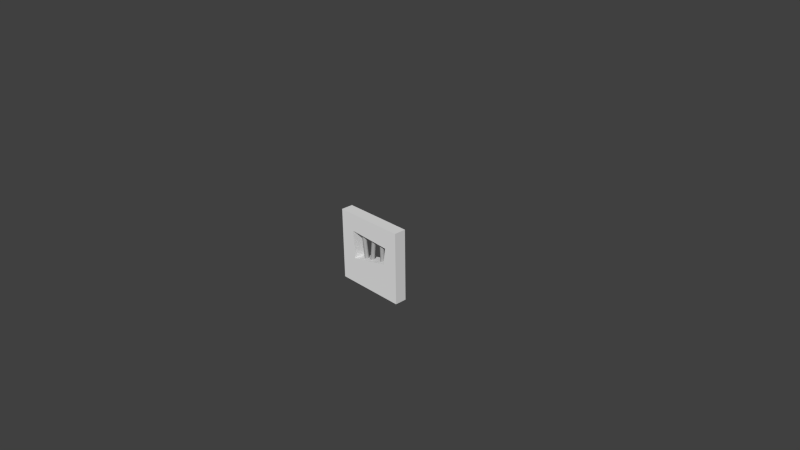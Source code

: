 # Source: prison-door.blend  (saved by Blender 2.79.0; exported with 4.5.12 LTS)
import bpy
from mathutils import Matrix  # noqa: F401  (used for matrix-valued properties, if any)

bpy.ops.wm.read_factory_settings(use_empty=True)
scene = bpy.context.scene
scene.name = 'Scene'

# ---- collections
col_collection_1 = bpy.data.collections.new('Collection 1'); scene.collection.children.link(col_collection_1)
col_collection_4 = bpy.data.collections.new('Collection 4'); scene.collection.children.link(col_collection_4)

# ---- materials (node trees are filled in below, after node groups)
mat_prison_door_wood = bpy.data.materials.new('prison_door_wood')
mat_prison_door_wood.alpha_threshold = 0.0
mat_prison_door_wood.use_transparent_shadow = False
mat_prison_door_wood.roughness = 0.5
mat_prison_door_wood.specular_intensity = 0.06667
mat_prison_door_wood.line_color = (0.0, 0.0, 0.0, 1.0)
mat_prison_door_bar = bpy.data.materials.new('prison_door_bar')
mat_prison_door_bar.alpha_threshold = 0.0
mat_prison_door_bar.use_transparent_shadow = False
mat_prison_door_bar.diffuse_color = (0.4127, 0.4127, 0.4127, 1.0)
mat_prison_door_bar.roughness = 0.5
mat_prison_door_bar.specular_intensity = 0.3444
mat_prison_door_bar.line_color = (0.0, 0.0, 0.0, 1.0)

# ---- material node trees

# ---- world
world_world = bpy.data.worlds.new('World'); scene.world = world_world
world_world.color = (0.05088, 0.05088, 0.05088)
world_world.use_sun_shadow = False
world_world.sun_shadow_jitter_overblur = 0.0
world_world.cycles.sampling_method = 'NONE'
world_world.cycles.sample_map_resolution = 256

# ---- cameras
cam_camera = bpy.data.cameras.new('Camera')
cam_camera.clip_end = 100.0
cam_camera.lens = 35.0
cam_camera.sensor_width = 32.0
cam_camera.sensor_height = 18.0
cam_camera.ortho_scale = 7.314
cam_camera.dof.focus_distance = 0.0
cam_camera.dof.aperture_fstop = 128.0

# ---- meshes
me_prison_door = bpy.data.meshes.new('prison_door')
me_prison_door.from_pydata([(-0.5005, -0.08268, -0.5), (-0.5005, 0.08268, -0.5), (0.5005, 0.08268, -0.5), (0.5005, -0.08268, -0.5), (-0.5005, -0.08268, 0.5011), (-0.5005, 0.08268, 0.5011), (0.5005, 0.08268, 0.5011), (0.5005, -0.08268, 0.5011), (-0.2767, 0.08268, 0.5011), (-0.2767, 0.08268, -0.5), (-0.2767, -0.08268, 0.5011), (-0.2767, -0.08268, -0.5), (0.2767, 0.08268, 0.5011), (0.2767, -0.08268, -0.5), (0.2767, 0.08268, -0.5), (0.2767, -0.08268, 0.5011), (-0.2767, -0.08268, -0.1412), (0.2767, 0.08268, -0.0118), (0.2767, -0.08268, -0.0118), (-0.5005, -0.08268, -0.07096), (0.3137, -0.08268, 0.2282), (0.3137, 0.08268, 0.2282), (-0.2952, -0.08268, 0.2577), (-0.2952, 0.08268, 0.2577), (0.5005, -0.08268, 0.3021), (0.5005, 0.08268, 0.3021), (-0.5005, -0.08268, 0.3021), (-0.5005, 0.08268, 0.3021), (-0.5005, 0.08268, -0.07096), (0.5005, 0.08268, -0.07096), (0.5005, -0.08268, -0.07096), (-0.2767, 0.08268, -0.1412), (0.1739, 0.03064, -0.1264), (0.1605, 0.03062, 0.3427), (0.1956, 0.02168, -0.1258), (0.1822, 0.02166, 0.3433), (0.2045, 2.836e-05, -0.1255), (0.1912, 8.299e-06, 0.3435), (0.1956, -0.02164, -0.1258), (0.1822, -0.02166, 0.3433), (0.1739, -0.03062, -0.1264), (0.1606, -0.03064, 0.3427), (0.1523, -0.02166, -0.127), (0.1389, -0.02168, 0.342), (0.1433, -8.329e-06, -0.1273), (0.1299, -2.839e-05, 0.3418), (0.1523, 0.02166, -0.127), (0.1389, 0.02164, 0.342), (-0.02584, 0.03063, -0.1249), (0.02917, 0.03063, 0.3411), (-0.004327, 0.02166, -0.1274), (0.05069, 0.02166, 0.3386), (0.004584, -1.565e-08, -0.1285), (0.0596, -1.522e-08, 0.3375), (-0.004327, -0.02166, -0.1274), (0.05069, -0.02166, 0.3386), (-0.02584, -0.03063, -0.1249), (0.02917, -0.03063, 0.3411), (-0.04735, -0.02166, -0.1223), (0.007662, -0.02166, 0.3437), (-0.05626, -1.491e-08, -0.1213), (-0.001248, -1.448e-08, 0.3447), (-0.04735, 0.02166, -0.1223), (0.007662, 0.02166, 0.3437), (-0.1301, 0.03063, -0.1245), (-0.1916, 0.03063, 0.3407), (-0.1086, 0.02166, -0.1216), (-0.1701, 0.02166, 0.3436), (-0.09969, -1.673e-08, -0.1204), (-0.1612, -1.618e-08, 0.3447), (-0.1086, -0.02166, -0.1216), (-0.1701, -0.02166, 0.3436), (-0.1301, -0.03063, -0.1245), (-0.1916, -0.03063, 0.3407), (-0.1515, -0.02166, -0.1273), (-0.2131, -0.02166, 0.3379), (-0.1604, -1.394e-08, -0.1285), (-0.2219, -1.34e-08, 0.3367), (-0.1515, 0.02166, -0.1273), (-0.2131, 0.02166, 0.3379)], [], [(19, 28, 1, 0), (17, 29, 2, 14), (29, 30, 3, 2), (16, 19, 0, 11), (13, 14, 2, 3), (10, 8, 5, 4), (28, 31, 9, 1), (18, 16, 11, 13), (0, 1, 9, 11), (15, 12, 8, 10), (31, 17, 14, 9), (11, 9, 14, 13), (30, 18, 13, 3), (7, 6, 12, 15), (10, 4, 26, 22), (7, 15, 20, 24), (15, 10, 22, 20), (12, 6, 25, 21), (8, 12, 21, 23), (4, 5, 27, 26), (5, 8, 23, 27), (6, 7, 24, 25), (27, 23, 31, 28), (26, 27, 28, 19), (22, 26, 19, 16), (21, 25, 29, 17), (25, 24, 30, 29), (20, 22, 23, 21), (24, 20, 18, 30), (22, 16, 31, 23), (16, 18, 17, 31), (18, 20, 21, 17), (32, 33, 35, 34), (34, 35, 37, 36), (36, 37, 39, 38), (38, 39, 41, 40), (40, 41, 43, 42), (42, 43, 45, 44), (46, 47, 33, 32), (44, 45, 47, 46), (48, 49, 51, 50), (50, 51, 53, 52), (52, 53, 55, 54), (54, 55, 57, 56), (56, 57, 59, 58), (58, 59, 61, 60), (62, 63, 49, 48), (60, 61, 63, 62), (64, 65, 67, 66), (66, 67, 69, 68), (68, 69, 71, 70), (70, 71, 73, 72), (72, 73, 75, 74), (74, 75, 77, 76), (78, 79, 65, 64), (76, 77, 79, 78)])
me_prison_door.polygons.foreach_set('use_smooth', [0, 0, 0, 0, 0, 0, 0, 0, 0, 0, 0, 0, 0, 0, 0, 0, 0, 0, 0, 0, 0, 0, 0, 0, 0, 0, 0, 0, 0, 0, 0, 0, 1, 1, 1, 1, 1, 1, 1, 1, 1, 1, 1, 1, 1, 1, 1, 1, 1, 1, 1, 1, 1, 1, 1, 1])
me_prison_door.polygons.foreach_set('material_index', [0, 0, 0, 0, 0, 0, 0, 0, 0, 0, 0, 0, 0, 0, 0, 0, 0, 0, 0, 0, 0, 0, 0, 0, 0, 0, 0, 0, 0, 0, 0, 0, 1, 1, 1, 1, 1, 1, 1, 1, 1, 1, 1, 1, 1, 1, 1, 1, 1, 1, 1, 1, 1, 1, 1, 1])
_uv = me_prison_door.uv_layers.new(name='UVMap')
_uv.uv.foreach_set('vector', [0.1652, 0.4286, 4.117e-05, 0.4286, 4.064e-05, 4.085e-05, 0.1652, 4.064e-05, 0.2237, 0.4877, 0.0001001, 0.4286, 0.0001011, 9.984e-05, 0.2237, 0.0001006, 0.1654, 0.4286, 0.0002379, 0.4286, 0.0003859, 4.068e-05, 0.1655, 9.774e-05, 0.2237, 0.3584, 0.0001002, 0.4286, 0.0001, 0.0001008, 0.2237, 0.0001007, 0.7764, 0.1652, 0.7764, 4.079e-05, 1.0, 4.064e-05, 1.0, 0.1652, 0.2236, 4.103e-05, 0.2236, 0.1652, 4.076e-05, 0.1652, 4.064e-05, 4.115e-05, 0.9999, 0.4286, 0.7763, 0.3584, 0.7763, 0.000102, 0.9999, 0.0001029, 0.7763, 0.4877, 0.2237, 0.3584, 0.2237, 0.0001007, 0.7763, 0.0001002, 4.064e-05, 0.1652, 4.076e-05, 4.068e-05, 0.2236, 4.082e-05, 0.2236, 0.1652, 0.7764, 4.094e-05, 0.7764, 0.1652, 0.2236, 0.1652, 0.2236, 4.103e-05, 0.7763, 0.3584, 0.2237, 0.4877, 0.2237, 0.0001006, 0.7763, 0.000102, 0.2236, 0.1652, 0.2236, 4.082e-05, 0.7764, 4.079e-05, 0.7764, 0.1652, 0.9999, 0.4286, 0.7763, 0.4877, 0.7763, 0.0001002, 0.9999, 9.998e-05, 1.0, 4.064e-05, 1.0, 0.1652, 0.7764, 0.1652, 0.7764, 4.094e-05, 0.2237, 0.9999, 9.998e-05, 0.9999, 0.0001002, 0.8012, 0.2052, 0.7569, 0.9999, 0.9999, 0.7763, 0.9999, 0.8133, 0.7273, 0.9999, 0.8012, 0.7763, 0.9999, 0.2237, 0.9999, 0.2052, 0.7569, 0.8133, 0.7273, 0.2237, 0.9999, 0.0001003, 0.9999, 9.99e-05, 0.8012, 0.1867, 0.7273, 0.7763, 0.9999, 0.2237, 0.9999, 0.1867, 0.7273, 0.7948, 0.7569, 0.1652, 1.0, 4.071e-05, 1.0, 4.107e-05, 0.8012, 0.1652, 0.8012, 0.9999, 0.9999, 0.7763, 0.9999, 0.7948, 0.7569, 0.9999, 0.8012, 0.1652, 1.0, 4.068e-05, 0.9999, 0.0001093, 0.8012, 0.1653, 0.8012, 0.9999, 0.8012, 0.7948, 0.7569, 0.7763, 0.3584, 0.9999, 0.4286, 0.1652, 0.8012, 4.107e-05, 0.8012, 4.117e-05, 0.4286, 0.1652, 0.4286, 0.2052, 0.7569, 0.0001002, 0.8012, 0.0001002, 0.4286, 0.2237, 0.3584, 0.1867, 0.7273, 9.99e-05, 0.8012, 0.0001001, 0.4286, 0.2237, 0.4877, 0.1653, 0.8012, 0.0001093, 0.8012, 0.0002379, 0.4286, 0.1654, 0.4286, 0.8126, 0.7254, 0.207, 0.7571, 0.2045, 0.5543, 0.8126, 0.5518, 0.9999, 0.8012, 0.8133, 0.7273, 0.7763, 0.4877, 0.9999, 0.4286, 0.21, 0.7582, 0.2247, 0.3614, 0.414, 0.3614, 0.414, 0.7753, 0.2247, 0.3589, 0.7729, 0.4859, 0.7729, 0.6352, 0.2247, 0.5131, 0.7787, 0.4859, 0.8153, 0.7338, 0.6446, 0.7338, 0.6348, 0.4639, 0.8295, -0.5304, -0.2654, 1.252, -0.4994, 1.107, 0.5955, -0.6748, 0.5955, -0.6748, -0.4994, 1.107, -0.7334, 0.9629, 0.3615, -0.8192, 0.3615, -0.8192, -0.7334, 0.9629, -0.9674, 0.8185, 0.1275, -0.9636, 1.999, 0.1917, 0.9045, 1.974, 0.6705, 1.829, 1.765, 0.04729, 1.765, 0.04729, 0.6705, 1.829, 0.4365, 1.685, 1.531, -0.09712, 1.531, -0.09712, 0.4365, 1.685, 0.2025, 1.541, 1.297, -0.2415, 1.063, -0.386, -0.03145, 1.396, -0.2654, 1.252, 0.8295, -0.5304, 1.297, -0.2415, 0.2025, 1.541, -0.03145, 1.396, 1.063, -0.386, 0.6329, -1.493, 2.467, 0.5209, 2.203, 0.7614, 0.3689, -1.252, 0.3689, -1.252, 2.203, 0.7614, 1.939, 1.002, 0.1049, -1.012, 0.1049, -1.012, 1.939, 1.002, 1.675, 1.242, -0.1591, -0.7713, -0.1591, -0.7713, 1.675, 1.242, 1.411, 1.483, -0.4231, -0.5308, -0.4231, -0.5308, 1.411, 1.483, 1.147, 1.723, -0.6872, -0.2903, -0.6872, -0.2903, 1.147, 1.723, 0.8834, 1.964, -0.9512, -0.04983, -1.215, 0.1906, 0.6194, 2.204, 0.3554, 2.445, -1.479, 0.4311, -0.9512, -0.04983, 0.8834, 1.964, 0.6194, 2.204, -1.215, 0.1906, -0.1608, -0.7552, 1.705, 1.187, 1.451, 1.431, -0.4154, -0.5106, -0.4154, -0.5106, 1.451, 1.431, 1.196, 1.676, -0.67, -0.266, -0.67, -0.266, 1.196, 1.676, 0.9413, 1.921, -0.9246, -0.02139, -0.9246, -0.02139, 0.9413, 1.921, 0.6867, 2.165, -1.179, 0.2232, -1.179, 0.2232, 0.6867, 2.165, 0.4321, 2.41, -1.434, 0.4678, 0.6031, -1.489, 2.469, 0.453, 2.214, 0.6976, 0.3484, -1.244, 0.09383, -0.9998, 1.96, 0.9422, 1.705, 1.187, -0.1608, -0.7552, 0.3484, -1.244, 2.214, 0.6976, 1.96, 0.9422, 0.09383, -0.9998])
me_prison_door.materials.append(mat_prison_door_wood)
me_prison_door.materials.append(mat_prison_door_bar)
me_prison_door.use_remesh_preserve_volume = False
me_prison_door.use_remesh_preserve_attributes = False
me_prison_door.use_mirror_vertex_groups = False
me_prison_door.update()

# ---- objects
ob_camera = bpy.data.objects.new('Camera', cam_camera)
ob_prison_door = bpy.data.objects.new('prison_door', me_prison_door)

# ---- transforms, parenting, visibility, modifiers, constraints
ob_camera.location = (7.481, -6.508, 5.344)
ob_camera.rotation_euler = (1.109, 0.01082, 0.8149)
ob_camera.lock_rotations_4d = False
ob_camera.empty_display_type = 'ARROWS'
ob_camera.color = (0.0, 0.0, 0.0, 0.0)
ob_camera.display_type = 'WIRE'
ob_camera.lineart.crease_threshold = 0.0
ob_prison_door.location = (0.0, 0.0, 0.0)
ob_prison_door.lineart.crease_threshold = 0.0

# ---- collection membership
col_collection_1.objects.link(ob_camera)
col_collection_4.objects.link(ob_prison_door)

# ---- scene / render settings (as saved in the file)
scene.camera = ob_camera
scene.frame_start = 1; scene.frame_end = 250; scene.frame_set(0)
scene.render.engine = 'BLENDER_EEVEE_NEXT'
scene.render.image_settings.color_mode = 'RGB'
scene.render.image_settings.compression = 90
scene.render.resolution_percentage = 50
scene.render.dither_intensity = 0.0
scene.render.bake_margin = 2
scene.render.bake_bias = 0.0
scene.cycles.use_denoising = False
scene.cycles.samples = 10
scene.cycles.sampling_pattern = 'TABULATED_SOBOL'
scene.cycles.light_sampling_threshold = 0.0
scene.cycles.use_adaptive_sampling = False
scene.cycles.use_light_tree = False
scene.cycles.blur_glossy = 0.0
scene.cycles.volume_bounces = 1
scene.cycles.pixel_filter_type = 'GAUSSIAN'
scene.cycles.sample_clamp_indirect = 0.0
scene.view_settings.view_transform = 'Standard'
bpy.context.view_layer.update()

# ---- added for rendering (the .blend has no usable light): sun
light_auto_sun = bpy.data.lights.new('AutoSun', 'SUN')
light_auto_sun.energy = 3.0
light_auto_sun.angle = 0.0523599
ob_auto_sun = bpy.data.objects.new('AutoSun', light_auto_sun)
scene.collection.objects.link(ob_auto_sun)
ob_auto_sun.rotation_euler = (0.872665, 0.174533, 0.523599)
bpy.context.view_layer.update()
